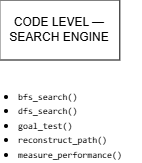

The diagram above was exported from draw.io. Its source (the exported page's mxGraphModel, read from the mxfile embedded in the PNG):
<mxGraphModel dx="563" dy="872" grid="0" gridSize="10" guides="1" tooltips="1" connect="1" arrows="1" fold="1" page="0" pageScale="1" pageWidth="850" pageHeight="1100" math="0" shadow="0">
  <root>
    <mxCell id="0" />
    <mxCell id="1" parent="0" />
    <mxCell id="cZy-4mDD6gGba6zkKOq9-1" parent="1" style="rounded=0;whiteSpace=wrap;html=1;" value="CODE LEVEL — SEARCH ENGINE" vertex="1">
      <mxGeometry height="60" width="120" x="85" y="-21" as="geometry" />
    </mxCell>
    <mxCell id="cZy-4mDD6gGba6zkKOq9-2" parent="1" style="text;whiteSpace=wrap;html=1;" value="&lt;li&gt;&lt;code&gt;&lt;font style=&quot;font-size: 9px;&quot;&gt;bfs_search()&lt;/font&gt;&lt;/code&gt;&lt;/li&gt;&lt;li&gt;&lt;code&gt;&lt;font style=&quot;font-size: 9px;&quot;&gt;dfs_search()&lt;/font&gt;&lt;/code&gt;&lt;/li&gt;&lt;li&gt;&lt;code&gt;&lt;font style=&quot;font-size: 9px;&quot;&gt;goal_test()&lt;/font&gt;&lt;/code&gt;&lt;/li&gt;&lt;li&gt;&lt;code&gt;&lt;font style=&quot;font-size: 9px;&quot;&gt;reconstruct_path()&lt;/font&gt;&lt;/code&gt;&lt;/li&gt;&lt;li&gt;&lt;code&gt;&lt;font style=&quot;font-size: 9px;&quot;&gt;measure_performance()&lt;/font&gt;&lt;/code&gt;&lt;/li&gt;" vertex="1">
      <mxGeometry height="79.93" width="124.74" x="101.26" y="61.06999999999999" as="geometry" />
    </mxCell>
  </root>
</mxGraphModel>